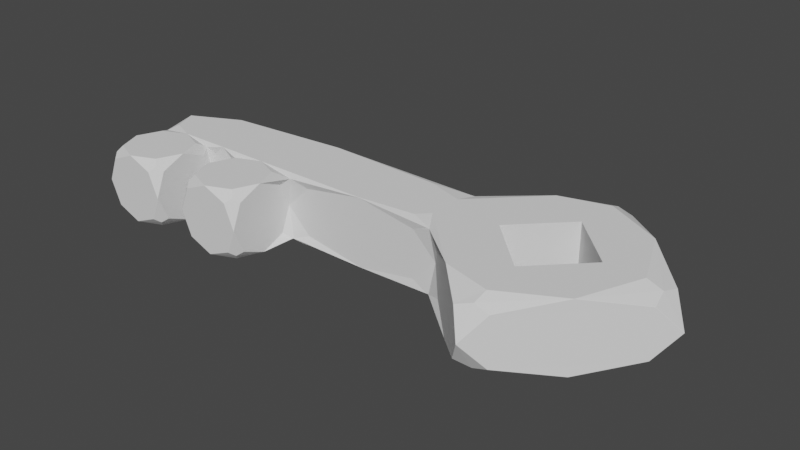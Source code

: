 # Source: key.blend  (saved by Blender 3.0.42; exported with 4.5.12 LTS)
import bpy
from mathutils import Matrix  # noqa: F401  (used for matrix-valued properties, if any)

bpy.ops.wm.read_factory_settings(use_empty=True)
scene = bpy.context.scene
scene.name = 'Scene'

# ---- collections
col_collection = bpy.data.collections.new('Collection'); scene.collection.children.link(col_collection)

# ---- world
world_world = bpy.data.worlds.new('World'); scene.world = world_world
world_world.use_nodes = True; world_world.node_tree.nodes.clear()
_N = world_world.node_tree.nodes; _L = world_world.node_tree.links
n0 = _N.new('ShaderNodeOutputWorld'); n0.name = 'World Output'; n0.location = (300, 300)
n1 = _N.new('ShaderNodeBackground'); n1.name = 'Background'; n1.location = (10, 300)
n1.inputs[0].default_value = (0.05088, 0.05088, 0.05088, 1.0)
_L.new(n1.outputs[0], n0.inputs[0])
n0.is_active_output = True
world_world.color = (0.05088, 0.05088, 0.05088)
world_world.use_sun_shadow = False
world_world.sun_shadow_jitter_overblur = 0.0

# ---- meshes
me_cube_004 = bpy.data.meshes.new('Cube.004')
me_cube_004.from_pydata([(11.5, 0.5858, -1.0), (-1.0, -1.0, 0.0), (-1.0, 0.0, -1.0), (11.5, 0.5858, 1.0), (10.09, 2.0, -1.0), (0.0, -1.0, -1.0), (10.09, 2.0, 1.0), (-1.0, -0.7071, -0.7071), (12.91, 2.0, -1.0), (-0.8317, -0.8317, -0.8317), (12.91, 2.0, 1.0), (-0.7071, -0.7071, -1.0), (-0.7071, -1.0, -0.7071), (11.5, 3.414, -1.0), (11.5, -1.536, 0.0), (11.5, 3.414, 1.0), (10.23, -0.2678, -1.0), (13.27, 0.2322, -1.0), (11.14, -1.172, -0.6975), (11.58, -1.025, -0.8317), (11.63, -0.6459, -1.0), (12.0, -1.032, -0.695), (2.0, -1.0, 0.0), (2.0, 0.0, -1.0), (3.0, -1.0, -1.0), (2.0, -0.7071, -0.7071), (2.168, -0.8317, -0.8317), (2.293, -0.7071, -1.0), (2.293, -1.0, -0.7071), (13.27, 0.2322, 1.0), (10.23, -0.2678, 1.0), (12.0, -1.032, 0.695), (11.58, -1.025, 0.8317), (11.63, -0.6459, 1.0), (11.14, -1.172, 0.6975), (0.0, -1.0, 1.0), (-1.0, 0.0, 1.0), (-0.7071, -0.7071, 1.0), (-0.8317, -0.8317, 0.8317), (-1.0, -0.7071, 0.7071), (-0.7071, -1.0, 0.7071), (8.464, 1.5, -1.0), (8.464, 2.5, -1.0), (8.257, 2.0, -1.0), (8.464, 2.5, 1.0), (8.464, 1.5, 1.0), (8.257, 2.0, 1.0), (3.0, -1.0, 1.0), (2.0, 0.0, 1.0), (2.293, -0.7071, 1.0), (2.168, -0.8317, 0.8317), (2.0, -0.7071, 0.7071), (2.293, -1.0, 0.7071), (15.04, 2.0, 0.0), (13.27, 3.768, -1.0), (14.53, 1.497, -0.695), (14.44, 2.0, -0.8317), (14.0, 2.0, -1.0), (14.53, 2.503, -0.695), (-1.0, 1.0, 0.0), (-1.0, 2.0, -1.0), (0.0, 1.0, -1.0), (-1.0, 0.7071, -0.7071), (-0.8804, 1.0, -0.8804), (-1.0, 1.293, -0.7071), (-0.7071, 1.293, -1.0), (-0.7071, 0.7071, -1.0), (2.0, 1.0, 0.0), (1.5, 1.0, -1.0), (3.0, 1.0, -1.0), (2.0, 0.7071, -0.7071), (2.073, 0.8804, -0.8804), (1.848, 1.0, -0.7143), (2.25, 1.0, -1.0), (2.293, 0.7071, -1.0), (13.27, 3.768, 1.0), (14.53, 2.503, 0.695), (14.44, 2.0, 0.8317), (14.0, 2.0, 1.0), (14.53, 1.497, 0.695), (-1.0, 3.0, 0.0), (3.982, 3.0, -1.0), (0.4309, 3.0, -0.6986), (-0.1615, 2.832, -0.8317), (0.4309, 2.699, -1.0), (-1.0, 2.707, -0.7071), (10.23, 4.268, -1.0), (11.5, 5.536, 0.0), (11.14, 5.172, -0.6975), (11.58, 5.025, -0.8317), (12.0, 5.032, -0.695), (11.63, 4.646, -1.0), (3.0, 1.0, 1.0), (1.5, 1.0, 1.0), (2.0, 0.7071, 0.7071), (2.073, 0.8804, 0.8804), (2.293, 0.7071, 1.0), (2.25, 1.0, 1.0), (1.848, 1.0, 0.7143), (10.23, 4.268, 1.0), (11.63, 4.646, 1.0), (11.58, 5.025, 0.8317), (12.0, 5.032, 0.695), (11.14, 5.172, 0.6975), (-1.0, 2.0, 1.0), (0.0, 1.0, 1.0), (-1.0, 1.293, 0.7071), (-0.8804, 1.0, 0.8804), (-1.0, 0.7071, 0.7071), (-0.7071, 0.7071, 1.0), (-0.7071, 1.293, 1.0), (4.0, 0.0, -1.0), (4.0, -1.0, 0.0), (4.0, -0.7071, -0.7071), (3.832, -0.8317, -0.8317), (3.707, -1.0, -0.7071), (3.707, -0.7071, -1.0), (3.982, 3.0, 1.0), (0.4309, 2.699, 1.0), (-0.1615, 2.832, 0.8317), (0.4309, 3.0, 0.6986), (-1.0, 2.707, 0.7071), (4.0, 0.0, 1.0), (4.0, -0.7071, 0.7071), (3.832, -0.8317, 0.8317), (3.707, -0.7071, 1.0), (3.707, -1.0, 0.7071), (1.0, 0.0, -1.0), (1.0, -1.0, 0.0), (1.0, -0.7071, -0.7071), (0.8317, -0.8317, -0.8317), (0.7071, -1.0, -0.7071), (0.7071, -0.7071, -1.0), (6.482, 1.0, -1.0), (4.0, 1.0, 0.0), (4.741, 1.0, -1.0), (4.216, 0.8804, -0.8804), (4.707, 1.0, -0.695), (4.0, 0.7071, -0.7071), (3.707, 0.7071, -1.0), (9.0, 2.0, -1.0), (8.982, 1.0, -1.0), (8.995, 1.293, -1.0), (6.482, 1.0, 1.0), (4.741, 1.0, 1.0), (4.216, 0.8804, 0.8804), (3.707, 0.7071, 1.0), (4.0, 0.7071, 0.7071), (4.707, 1.0, 0.695), (1.0, 0.0, 1.0), (1.0, -0.7071, 0.7071), (0.8317, -0.8317, 0.8317), (0.7071, -0.7071, 1.0), (0.7071, -1.0, 0.7071), (9.0, 2.0, 1.0), (8.982, 1.0, 1.0), (8.995, 1.293, 1.0), (1.0, 1.0, 0.0), (0.75, 1.0, -1.0), (0.9272, 0.8804, -0.8804), (1.152, 1.0, -0.7143), (1.0, 0.7071, -0.7071), (0.7071, 0.7071, -1.0), (8.982, 3.0, -1.0), (8.995, 2.707, -1.0), (0.7071, 0.7071, 1.0), (0.9272, 0.8804, 0.8804), (1.0, 0.7071, 0.7071), (1.152, 1.0, 0.7143), (0.75, 1.0, 1.0), (8.982, 3.0, 1.0), (8.995, 2.707, 1.0), (8.964, 3.0, 0.0), (9.341, 3.371, 1.0), (8.581, 3.07, 0.9087), (9.328, 3.363, 0.6975), (7.534, 3.0, 0.6986), (7.387, 2.849, 1.0), (8.823, 2.854, 1.0), (7.534, 3.0, -0.6986), (8.581, 3.07, -0.9087), (9.328, 3.363, -0.6975), (9.341, 3.371, -1.0), (8.823, 2.854, -1.0), (7.387, 2.849, -1.0), (8.964, 1.0, 0.0), (8.823, 1.146, -1.0), (8.809, 0.9299, -0.9087), (9.341, 0.6287, -1.0), (9.328, 0.6368, -0.6975), (8.257, 1.0, -0.695), (8.151, 1.172, -1.0), (9.328, 0.6368, 0.6975), (8.809, 0.9299, 0.9087), (9.341, 0.6287, 1.0), (8.823, 1.146, 1.0), (8.151, 1.172, 1.0), (8.257, 1.0, 0.695), (11.77, 0.8536, 1.0), (11.77, 0.8536, -1.0)], [], [(11, 2, 66, 61, 162, 127, 132, 5), (134, 137, 133, 190, 185, 197, 143, 148), (7, 1, 39, 36, 108, 59, 62, 2), (142, 140, 4, 0, 199, 17, 20, 16, 188, 141), (140, 164, 163, 182, 86, 91, 54, 57, 17, 199, 8, 13, 4), (164, 140, 142, 141, 186, 41, 43, 42, 183, 163), (160, 68, 72, 67, 98, 93, 168, 157), (87, 88, 86, 181, 172, 175, 99, 103), (179, 81, 82, 80, 120, 117, 176, 172), (155, 156, 154, 171, 170, 178, 44, 46, 45, 195), (43, 41, 191, 133, 135, 69, 73, 68, 158, 61, 65, 60, 84, 81, 184, 42), (146, 92, 96, 48, 49, 47, 125, 122), (46, 44, 177, 117, 118, 104, 110, 105, 169, 93, 97, 92, 144, 143, 196, 45), (27, 23, 74, 69, 139, 111, 116, 24), (167, 149, 150, 128, 129, 127, 161, 157), (25, 22, 51, 48, 94, 67, 70, 23), (171, 154, 6, 15, 10, 198, 29, 78, 75, 100, 99, 173, 170), (6, 154, 156, 155, 194, 30, 33, 29, 198, 3), (58, 54, 90, 87, 102, 75, 76, 53), (14, 21, 17, 55, 53, 79, 29, 31), (147, 122, 123, 112, 113, 111, 138, 134), (85, 60, 64, 59, 106, 104, 121, 80), (126, 47, 52, 22, 28, 24, 115, 112), (185, 189, 16, 18, 14, 34, 30, 192), (165, 105, 109, 36, 37, 35, 152, 149), (1, 7, 9, 12), (2, 11, 9, 7), (5, 12, 9, 11), (14, 18, 19, 21), (16, 20, 19, 18), (17, 21, 19, 20), (22, 25, 26, 28), (23, 27, 26, 25), (24, 28, 26, 27), (14, 31, 32, 34), (29, 33, 32, 31), (30, 34, 32, 33), (35, 37, 38, 40), (36, 39, 38, 37), (1, 40, 38, 39), (47, 49, 50, 52), (48, 51, 50, 49), (22, 52, 50, 51), (53, 55, 56, 58), (17, 57, 56, 55), (54, 58, 56, 57), (2, 62, 63, 66), (59, 64, 63, 62), (60, 65, 63, 64), (61, 66, 63, 65), (23, 70, 71, 74), (67, 72, 71, 70), (68, 73, 71, 72), (69, 74, 71, 73), (53, 76, 77, 79), (75, 78, 77, 76), (29, 79, 77, 78), (80, 82, 83, 85), (81, 84, 83, 82), (60, 85, 83, 84), (86, 88, 89, 91), (87, 90, 89, 88), (54, 91, 89, 90), (67, 94, 95, 98), (48, 96, 95, 94), (92, 97, 95, 96), (93, 98, 95, 97), (99, 100, 101, 103), (75, 102, 101, 100), (87, 103, 101, 102), (104, 106, 107, 110), (59, 108, 107, 106), (36, 109, 107, 108), (105, 110, 107, 109), (111, 113, 114, 116), (112, 115, 114, 113), (24, 116, 114, 115), (104, 118, 119, 121), (117, 120, 119, 118), (80, 121, 119, 120), (112, 123, 124, 126), (122, 125, 124, 123), (47, 126, 124, 125), (127, 129, 130, 132), (128, 131, 130, 129), (5, 132, 130, 131), (69, 135, 136, 139), (133, 137, 136, 135), (134, 138, 136, 137), (111, 139, 136), (111, 136, 138), (143, 144, 145, 148), (92, 146, 145, 144), (122, 147, 145), (122, 145, 146), (134, 148, 145, 147), (128, 150, 151, 153), (149, 152, 151, 150), (35, 153, 151, 152), (61, 158, 159, 162), (68, 160, 159, 158), (157, 161, 159, 160), (127, 162, 159, 161), (105, 165, 166, 169), (149, 167, 166, 165), (157, 168, 166, 167), (93, 169, 166, 168), (170, 173, 174, 178), (174, 99, 175), (174, 173, 99), (172, 176, 174, 175), (117, 177, 174, 176), (44, 178, 174, 177), (81, 179, 180, 184), (172, 181, 180, 179), (180, 86, 182), (181, 86, 180), (163, 183, 180, 182), (42, 184, 180, 183), (41, 186, 187, 191), (141, 188, 187, 186), (16, 189, 187, 188), (185, 190, 187, 189), (133, 191, 187, 190), (185, 192, 193, 197), (30, 194, 193, 192), (155, 195, 193, 194), (45, 196, 193, 195), (143, 197, 193, 196), (153, 35, 40, 1, 12, 5, 131, 128), (3, 0, 4, 6), (13, 15, 6, 4), (13, 8, 10, 15), (3, 198, 10, 8, 199, 0)])
_uv = me_cube_004.uv_layers.new(name='UVMap')
_uv.uv.foreach_set('vector', [0.1616, 0.7134, 0.125, 0.625, 0.1616, 0.5366, 0.25, 0.5, 0.3384, 0.5366, 0.375, 0.625, 0.3384, 0.7134, 0.25, 0.75, 0.5, 0.875, 0.4131, 0.8573, 0.375, 0.8129, 0.4131, 0.7686, 0.5, 0.7509, 0.5869, 0.7686, 0.625, 0.8129, 0.5869, 0.8573, 0.4116, 0.03661, 0.5, 0.0, 0.5884, 0.03661, 0.625, 0.125, 0.5884, 0.2134, 0.5, 0.25, 0.4116, 0.2134, 0.375, 0.125, 0.1364, 0.5614, 0.1616, 0.5366, 0.2, 0.575, 0.2, 0.675, 0.2189, 0.675, 0.25, 0.75, 0.1611, 0.7232, 0.125, 0.6604, 0.1252, 0.5971, 0.1256, 0.5713, 0.1616, 0.5366, 0.1864, 0.5114, 0.1963, 0.5006, 0.2221, 0.5002, 0.2854, 0.5, 0.3482, 0.5361, 0.375, 0.625, 0.3384, 0.7134, 0.25, 0.75, 0.2189, 0.675, 0.3, 0.675, 0.3, 0.575, 0.2, 0.575, 0.3749, 0.5366, 0.375, 0.625, 0.3749, 0.7134, 0.3746, 0.75, 0.3706, 0.7317, 0.3616, 0.6875, 0.3564, 0.625, 0.3616, 0.5625, 0.3706, 0.5183, 0.3746, 0.5, 0.4107, 0.9462, 0.375, 0.9375, 0.4107, 0.9288, 0.5, 0.925, 0.5893, 0.9288, 0.625, 0.9375, 0.5893, 0.9462, 0.5, 0.95, 0.5, 0.5, 0.4128, 0.4743, 0.375, 0.4104, 0.4128, 0.3464, 0.5, 0.3207, 0.5872, 0.3464, 0.625, 0.4104, 0.5872, 0.4743, 0.4127, 0.4633, 0.375, 0.3746, 0.4127, 0.2858, 0.5, 0.25, 0.5873, 0.2858, 0.625, 0.3746, 0.5873, 0.4633, 0.5, 0.4991, 0.6254, 0.75, 0.6251, 0.7134, 0.625, 0.625, 0.6251, 0.5366, 0.6254, 0.5, 0.6294, 0.5183, 0.6384, 0.5625, 0.6436, 0.625, 0.6384, 0.6875, 0.6294, 0.7317, 0.3564, 0.625, 0.3616, 0.6875, 0.3538, 0.7285, 0.3121, 0.75, 0.2685, 0.75, 0.225, 0.75, 0.2062, 0.75, 0.1875, 0.75, 0.1688, 0.75, 0.15, 0.75, 0.1323, 0.7134, 0.125, 0.625, 0.1608, 0.5377, 0.2496, 0.5, 0.3347, 0.5189, 0.3616, 0.5625, 0.6616, 0.5366, 0.75, 0.5, 0.8384, 0.5366, 0.875, 0.625, 0.8384, 0.7134, 0.75, 0.75, 0.6616, 0.7134, 0.625, 0.625, 0.6436, 0.625, 0.6384, 0.5625, 0.6653, 0.5189, 0.7504, 0.5, 0.8392, 0.5377, 0.875, 0.625, 0.8677, 0.7134, 0.85, 0.75, 0.8313, 0.75, 0.8125, 0.75, 0.7937, 0.75, 0.775, 0.75, 0.7315, 0.75, 0.6879, 0.75, 0.6462, 0.7285, 0.6384, 0.6875, 0.1616, 0.7134, 0.125, 0.625, 0.1616, 0.5366, 0.25, 0.5, 0.3384, 0.5366, 0.375, 0.625, 0.3384, 0.7134, 0.25, 0.75, 0.5884, 0.5366, 0.625, 0.625, 0.5884, 0.7134, 0.5, 0.75, 0.4116, 0.7134, 0.375, 0.625, 0.4116, 0.5366, 0.5, 0.5, 0.4116, 0.03661, 0.5, 0.0, 0.5884, 0.03661, 0.625, 0.125, 0.5884, 0.2134, 0.5, 0.25, 0.4116, 0.2134, 0.375, 0.125, 0.8136, 0.5114, 0.8384, 0.5366, 0.8, 0.575, 0.7, 0.575, 0.7, 0.675, 0.7811, 0.675, 0.75, 0.75, 0.6616, 0.7134, 0.625, 0.625, 0.6518, 0.5361, 0.7146, 0.5, 0.7779, 0.5002, 0.8037, 0.5006, 0.8, 0.575, 0.8384, 0.5366, 0.8636, 0.5614, 0.8744, 0.5713, 0.8748, 0.5971, 0.875, 0.6604, 0.8389, 0.7232, 0.75, 0.75, 0.7811, 0.675, 0.8, 0.675, 0.4131, 0.7144, 0.375, 0.625, 0.4131, 0.5356, 0.5, 0.5, 0.5869, 0.5356, 0.625, 0.625, 0.5869, 0.7144, 0.5, 0.75, 0.5, 1.0, 0.4131, 0.9644, 0.375, 0.875, 0.4131, 0.7856, 0.5, 0.75, 0.5869, 0.7856, 0.625, 0.875, 0.5869, 0.9644, 0.5884, 0.5366, 0.625, 0.625, 0.5884, 0.7134, 0.5, 0.75, 0.4116, 0.7134, 0.375, 0.625, 0.4116, 0.5366, 0.5, 0.5, 0.4116, 0.2134, 0.375, 0.125, 0.4116, 0.03661, 0.5, 0.0, 0.5884, 0.03661, 0.625, 0.125, 0.5884, 0.2134, 0.5, 0.25, 0.5884, 0.7866, 0.625, 0.875, 0.5884, 0.9634, 0.5, 1.0, 0.4116, 0.9634, 0.375, 0.875, 0.4116, 0.7866, 0.5, 0.75, 0.5, 0.1793, 0.4128, 0.1536, 0.375, 0.08964, 0.4128, 0.02568, 0.5, 0.0, 0.5872, 0.02568, 0.625, 0.08964, 0.5872, 0.1536, 0.6616, 0.5366, 0.75, 0.5, 0.8384, 0.5366, 0.875, 0.625, 0.8384, 0.7134, 0.75, 0.75, 0.6616, 0.7134, 0.625, 0.625, 0.5, 0.0, 0.4116, 0.03661, 0.2987, 0.5693, 0.4116, 0.0, 0.125, 0.625, 0.1616, 0.7134, 0.2987, 0.5693, 0.125, 0.7134, 0.375, 0.875, 0.4116, 0.9634, 0.2987, 0.5693, 0.375, 0.9634, 0.5, 0.0, 0.4128, 0.02568, 0.2987, 0.5713, 0.4131, 0.0, 0.125, 0.6604, 0.1611, 0.7232, 0.2987, 0.5713, 0.125, 0.7243, 0.375, 0.875, 0.4131, 0.9644, 0.2987, 0.5713, 0.375, 0.9639, 0.5, 0.0, 0.4116, 0.03661, 0.2987, 0.5693, 0.4116, 0.0, 0.125, 0.625, 0.1616, 0.7134, 0.2987, 0.5693, 0.125, 0.7134, 0.375, 0.875, 0.4116, 0.9634, 0.2987, 0.5693, 0.375, 0.9634, 0.5, 1.0, 0.5869, 0.9644, 0.6943, 0.5884, 0.5872, 1.0, 0.75, 0.75, 0.8389, 0.7232, 0.6943, 0.5884, 0.8394, 0.75, 0.625, 0.08964, 0.5872, 0.02568, 0.6943, 0.5884, 0.625, 0.02678, 0.75, 0.75, 0.8384, 0.7134, 0.6943, 0.5903, 0.8384, 0.75, 0.625, 0.125, 0.5884, 0.03661, 0.6943, 0.5903, 0.625, 0.03661, 0.5, 1.0, 0.5884, 0.9634, 0.6943, 0.5903, 0.5884, 1.0, 0.75, 0.75, 0.8384, 0.7134, 0.6943, 0.5903, 0.8384, 0.75, 0.625, 0.125, 0.5884, 0.03661, 0.6943, 0.5903, 0.625, 0.03661, 0.5, 1.0, 0.5884, 0.9634, 0.6943, 0.5903, 0.5884, 1.0, 0.5, 0.75, 0.4131, 0.7856, 0.375, 0.743, 0.4131, 0.7144, 0.25, 0.75, 0.3384, 0.7134, 0.375, 0.743, 0.3394, 0.75, 0.375, 0.625, 0.4131, 0.7144, 0.375, 0.743, 0.3384, 0.7134, 0.375, 0.125, 0.4116, 0.2134, 0.2575, 0.375, 0.375, 0.2134, 0.5, 0.0, 0.4116, 0.03661, 0.2575, 0.375, 0.4116, -0.03661, 0.125, 0.625, 0.1323, 0.7134, 0.2575, 0.375, 0.125, 0.7134, 0.25, 0.5, 0.1616, 0.5366, 0.2575, 0.375, 0.1616, 0.4634, 0.375, 0.125, 0.4116, 0.2134, 0.2748, 0.6025, 0.375, 0.2134, 0.5, 0.925, 0.4107, 0.9288, 0.2748, 0.6025, 0.4116, 0.925, 0.1875, 0.75, 0.2062, 0.75, 0.2748, 0.6025, 0.1962, 0.75, 0.25, 0.5, 0.1616, 0.5366, 0.2748, 0.6025, 0.1562, 0.5, 0.5, 0.75, 0.5869, 0.7144, 0.618, 0.75, 0.5869, 0.7856, 0.625, 0.625, 0.6616, 0.7134, 0.618, 0.75, 0.5869, 0.7144, 0.625, 0.875, 0.5869, 0.7856, 0.618, 0.75, 0.625, 0.7866, 0.5, 0.25, 0.4127, 0.2858, 0.3057, 0.3263, 0.4116, 0.2134, 0.2496, 0.5, 0.1608, 0.5377, 0.3057, 0.3263, 0.1608, 0.5, 0.375, 0.125, 0.4116, 0.2134, 0.3057, 0.3263, 0.375, 0.2123, 0.375, 0.4104, 0.4128, 0.4743, 0.382, 0.502, 0.375, 0.4732, 0.5, 0.5, 0.4131, 0.5356, 0.382, 0.502, 0.4128, 0.4743, 0.375, 0.625, 0.3482, 0.5361, 0.382, 0.502, 0.4131, 0.5356, 0.5, 0.25, 0.5884, 0.2134, 0.7271, 0.61, 0.5893, 0.25, 0.875, 0.625, 0.8384, 0.5366, 0.7271, 0.61, 0.875, 0.5366, 0.775, 0.75, 0.7937, 0.75, 0.7271, 0.61, 0.7927, 0.7866, 0.625, 0.9375, 0.5893, 0.9288, 0.7271, 0.61, 0.625, 0.9187, 0.7146, 0.5, 0.6518, 0.5361, 0.623, 0.507, 0.6507, 0.5, 0.625, 0.625, 0.5869, 0.5356, 0.623, 0.507, 0.6518, 0.5361, 0.5, 0.5, 0.5872, 0.4743, 0.623, 0.507, 0.5869, 0.5356, 0.625, 0.125, 0.5884, 0.03661, 0.7455, 0.375, 0.625, 0.03661, 0.5, 0.25, 0.5884, 0.2134, 0.7455, 0.375, 0.5884, 0.2866, 0.875, 0.625, 0.8384, 0.5366, 0.7455, 0.375, 0.875, 0.5366, 0.85, 0.75, 0.8677, 0.7134, 0.7455, 0.375, 0.8677, 0.7866, 0.375, 0.625, 0.4116, 0.7134, 0.375, 0.743, 0.3384, 0.7134, 0.5, 0.75, 0.4116, 0.7866, 0.375, 0.743, 0.4116, 0.7134, 0.25, 0.75, 0.3384, 0.7134, 0.375, 0.743, 0.3384, 0.75, 0.875, 0.625, 0.8392, 0.5377, 0.7013, 0.3473, 0.875, 0.5366, 0.625, 0.3746, 0.5873, 0.2858, 0.7013, 0.3473, 0.625, 0.2858, 0.5, 0.25, 0.5884, 0.2134, 0.7013, 0.3473, 0.5873, 0.2858, 0.5, 0.75, 0.5884, 0.7134, 0.618, 0.75, 0.5884, 0.7866, 0.625, 0.625, 0.6616, 0.7134, 0.618, 0.75, 0.5884, 0.7134, 0.625, 0.875, 0.5884, 0.7866, 0.618, 0.75, 0.625, 0.7866, 0.375, 0.625, 0.4116, 0.7134, 0.375, 0.743, 0.3384, 0.7134, 0.5, 0.75, 0.4116, 0.7866, 0.375, 0.743, 0.4116, 0.7134, 0.25, 0.75, 0.3384, 0.7134, 0.375, 0.743, 0.3384, 0.75, 0.225, 0.75, 0.2685, 0.75, 0.3475, 0.6586, 0.2427, 0.7866, 0.375, 0.8129, 0.4131, 0.8573, 0.3475, 0.6586, 0.375, 0.8565, 0.5, 0.5, 0.4116, 0.5366, 0.3475, 0.6586, 0.4131, 0.5, 0.375, 0.625, 0.3384, 0.5366, 0.3475, 0.6586, 0.375, 0.625, 0.3475, 0.6586, 0.4116, 0.5366, 0.6879, 0.75, 0.7315, 0.75, 0.6512, 0.66, 0.7323, 0.75, 0.75, 0.5, 0.6616, 0.5366, 0.6512, 0.66, 0.5324, 0.5, 0.625, 0.625, 0.5884, 0.5366, 0.6512, 0.66, 0.625, 0.625, 0.6512, 0.66, 0.6616, 0.5366, 0.5, 0.875, 0.5869, 0.8573, 0.6512, 0.66, 0.5884, 0.875, 0.5, 0.75, 0.5884, 0.7134, 0.618, 0.75, 0.5884, 0.7866, 0.625, 0.625, 0.6616, 0.7134, 0.618, 0.75, 0.5884, 0.7134, 0.625, 0.875, 0.5884, 0.7866, 0.618, 0.75, 0.625, 0.7866, 0.15, 0.75, 0.1688, 0.75, 0.3283, 0.6787, 0.1677, 0.7866, 0.375, 0.9375, 0.4107, 0.9462, 0.3283, 0.6787, 0.375, 0.9563, 0.5, 0.5, 0.4116, 0.5366, 0.3283, 0.6787, 0.4107, 0.5, 0.375, 0.625, 0.3384, 0.5366, 0.3283, 0.6787, 0.4116, 0.5366, 0.75, 0.5, 0.6616, 0.5366, 0.6735, 0.6787, 0.6562, 0.5, 0.625, 0.625, 0.5884, 0.5366, 0.6735, 0.6787, 0.6616, 0.5366, 0.5, 0.95, 0.5893, 0.9462, 0.6735, 0.6787, 0.5884, 0.95, 0.8125, 0.75, 0.8313, 0.75, 0.6735, 0.6787, 0.8212, 0.75, 0.8037, 0.5006, 0.7779, 0.5002, 0.6616, 0.4679, 0.8145, 0.5002, 0.6616, 0.4679, 0.625, 0.4104, 0.5872, 0.3464, 0.6616, 0.4679, 0.625, 0.3471, 0.625, 0.4104, 0.5, 0.4991, 0.5873, 0.4633, 0.6616, 0.4679, 0.5872, 0.5082, 0.7504, 0.5, 0.6653, 0.5189, 0.6616, 0.4679, 0.6617, 0.5, 0.6384, 0.5625, 0.6294, 0.5183, 0.6616, 0.4679, 0.6653, 0.5189, 0.375, 0.3746, 0.4127, 0.4633, 0.3403, 0.466, 0.375, 0.4597, 0.5, 0.3207, 0.4128, 0.3464, 0.3403, 0.466, 0.4127, 0.2701, 0.3403, 0.466, 0.2854, 0.5, 0.2221, 0.5002, 0.2214, 0.5, 0.2854, 0.5, 0.3403, 0.466, 0.3746, 0.5, 0.3706, 0.5183, 0.3403, 0.466, 0.3835, 0.4536, 0.3616, 0.5625, 0.3347, 0.5189, 0.3403, 0.466, 0.3706, 0.5183, 0.3616, 0.6875, 0.3706, 0.7317, 0.3259, 0.5991, 0.3538, 0.7285, 0.1256, 0.5713, 0.1252, 0.5971, 0.3259, 0.5991, 0.1252, 0.5605, 0.375, 0.08964, 0.4128, 0.1536, 0.3259, 0.5991, 0.375, 0.1529, 0.5, 0.7509, 0.4131, 0.7686, 0.3259, 0.5991, 0.4128, 0.7418, 0.3121, 0.75, 0.3538, 0.7285, 0.3259, 0.5991, 0.3564, 0.75, 0.5, 0.1793, 0.5872, 0.1536, 0.6733, 0.5999, 0.5869, 0.2043, 0.875, 0.6604, 0.8748, 0.5971, 0.6733, 0.5999, 0.875, 0.5964, 0.6254, 0.75, 0.6294, 0.7317, 0.6733, 0.5999, 0.6165, 0.7964, 0.6384, 0.6875, 0.6462, 0.7285, 0.6733, 0.5999, 0.6294, 0.7317, 0.625, 0.8129, 0.5869, 0.7686, 0.6733, 0.5999, 0.625, 0.7712, 0.5884, 0.7866, 0.625, 0.875, 0.5884, 0.9634, 0.5, 1.0, 0.4116, 0.9634, 0.375, 0.875, 0.4116, 0.7866, 0.5, 0.75, 0.625, 0.0, 0.375, 0.0, 0.375, 0.25, 0.625, 0.25, 0.375, 0.5, 0.625, 0.5, 0.625, 0.25, 0.375, 0.25, 0.375, 0.5, 0.375, 0.75, 0.625, 0.75, 0.625, 0.5, 0.625, 1.0, 0.625, 0.9527, 0.625, 0.75, 0.375, 0.75, 0.375, 0.9527, 0.375, 1.0])
me_cube_004.use_remesh_fix_poles = True
me_cube_004.use_remesh_preserve_attributes = False
me_cube_004.update()

# ---- objects
ob_cube_003 = bpy.data.objects.new('Cube.003', me_cube_004)

# ---- transforms, parenting, visibility, modifiers, constraints
ob_cube_003.location = (-0.8, -0.4, 0.0)
ob_cube_003.scale = (0.2, 0.2, 0.2)
_m = ob_cube_003.modifiers.new('Bevel', 'BEVEL')
_m.width = 17.43
_m.width_pct = 17.43
_m.segments = 13

# ---- collection membership
col_collection.objects.link(ob_cube_003)

# ---- scene / render settings (as saved in the file)
scene.frame_start = 1; scene.frame_end = 250; scene.frame_set(1)
scene.render.engine = 'BLENDER_EEVEE_NEXT'
scene.cycles.sampling_pattern = 'TABULATED_SOBOL'
scene.cycles.use_light_tree = False
scene.view_settings.view_transform = 'Filmic'
bpy.context.view_layer.update()

# ---- added for rendering (the .blend has no active camera and no usable light): camera, sun
cam_auto = bpy.data.cameras.new('AutoCamera')
cam_auto.lens = 50.0
cam_auto.sensor_width = 36.0
cam_auto.clip_end = 1000.0
ob_auto_camera = bpy.data.objects.new('AutoCamera', cam_auto)
scene.collection.objects.link(ob_auto_camera)
ob_auto_camera.location = (3.86544, -3.9149, 2.60993)
ob_auto_camera.rotation_euler = (1.09748, -7.21219e-08, 0.694738)
scene.camera = ob_auto_camera
light_auto_sun = bpy.data.lights.new('AutoSun', 'SUN')
light_auto_sun.energy = 3.0
light_auto_sun.angle = 0.0523599
ob_auto_sun = bpy.data.objects.new('AutoSun', light_auto_sun)
scene.collection.objects.link(ob_auto_sun)
ob_auto_sun.rotation_euler = (0.872665, 0.174533, 0.523599)
bpy.context.view_layer.update()
